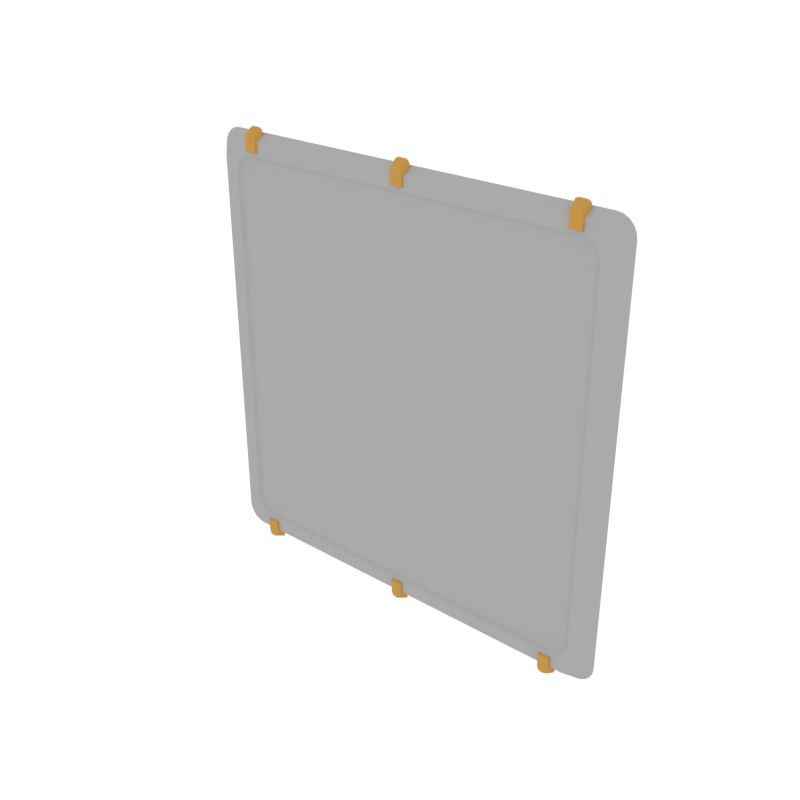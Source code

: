# Source: Details_Plate_Large.blend  (saved by Blender 3.6.13; exported with 4.5.12 LTS)
import bpy
from mathutils import Matrix  # noqa: F401  (used for matrix-valued properties, if any)

bpy.ops.wm.read_factory_settings(use_empty=True)
scene = bpy.context.scene
scene.name = 'Scene'

# ---- collections
col_collection_1 = bpy.data.collections.new('Collection 1'); scene.collection.children.link(col_collection_1)

# ---- materials (node trees are filled in below, after node groups)
mat_main = bpy.data.materials.new('Main')
mat_main.alpha_threshold = 0.0
mat_main.diffuse_color = (0.402, 0.402, 0.402, 1.0)
mat_main.roughness = 0.5
mat_accent = bpy.data.materials.new('Accent')
mat_accent.alpha_threshold = 0.0
mat_accent.diffuse_color = (0.5596, 0.2977, 0.06679, 1.0)
mat_accent.roughness = 0.5

# ---- node groups
ng_auto_smooth = bpy.data.node_groups.new('Auto Smooth', 'GeometryNodeTree')
_s = ng_auto_smooth.interface.new_socket(name='Geometry', in_out='OUTPUT', socket_type='NodeSocketGeometry')
_s = ng_auto_smooth.interface.new_socket(name='Geometry', in_out='INPUT', socket_type='NodeSocketGeometry')
_s = ng_auto_smooth.interface.new_socket(name='Angle', in_out='INPUT', socket_type='NodeSocketFloat')
_s.subtype = 'ANGLE'
_s.min_value = 0.0
_s.max_value = 3.142
ng_auto_smooth.is_modifier = True
_N = ng_auto_smooth.nodes; _L = ng_auto_smooth.links
n0 = _N.new('NodeGroupOutput'); n0.name = 'Group Output'; n0.location = (480, -100)
n1 = _N.new('NodeGroupInput'); n1.name = 'Group Input'; n1.location = (-420, -300)
n2 = _N.new('NodeGroupInput'); n2.name = 'Group Input.001'; n2.location = (-60, -100)
n3 = _N.new('GeometryNodeSetShadeSmooth'); n3.name = 'Set Shade Smooth'; n3.location = (120, -100)
n3.domain = 'EDGE'
n4 = _N.new('GeometryNodeSetShadeSmooth'); n4.name = 'Set Shade Smooth.001'; n4.location = (300, -100)
n5 = _N.new('GeometryNodeInputMeshEdgeAngle'); n5.name = 'Edge Angle'; n5.location = (-420, -220)
n6 = _N.new('GeometryNodeInputEdgeSmooth'); n6.name = 'Is Edge Smooth'; n6.location = (-60, -160)
n7 = _N.new('GeometryNodeInputShadeSmooth'); n7.name = 'Is Face Smooth'; n7.location = (-240, -340)
n8 = _N.new('FunctionNodeBooleanMath'); n8.name = 'Boolean Math'; n8.location = (-60, -220)
n9 = _N.new('FunctionNodeCompare'); n9.name = 'Compare'; n9.location = (-240, -180)
n9.operation = 'LESS_EQUAL'
_L.new(n5.outputs[0], n9.inputs[0])
_L.new(n4.outputs[0], n0.inputs[0])
_L.new(n1.outputs[1], n9.inputs[1])
_L.new(n9.outputs[0], n8.inputs[0])
_L.new(n7.outputs[0], n8.inputs[1])
_L.new(n2.outputs[0], n3.inputs[0])
_L.new(n6.outputs[0], n3.inputs[1])
_L.new(n3.outputs[0], n4.inputs[0])
_L.new(n8.outputs[0], n3.inputs[2])
n0.is_active_output = True

# ---- material node trees

# ---- world
world_world = bpy.data.worlds.new('World'); scene.world = world_world
world_world.color = (1.0, 1.0, 1.0)
world_world.use_sun_shadow = False
world_world.sun_shadow_jitter_overblur = 0.0
world_world.cycles.sampling_method = 'NONE'
world_world.cycles.sample_map_resolution = 256

# ---- meshes
me_cube_060 = bpy.data.meshes.new('Cube.060')
me_cube_060.from_pydata([(-0.4599, -0.006857, 0.5083), (-0.5043, -0.006857, 0.4622), (-0.4736, -0.006857, 0.5061), (-0.486, -0.006857, 0.4995), (-0.4958, -0.006857, 0.4893), (-0.5022, -0.006857, 0.4765), (0.5043, -0.006857, 0.4622), (0.4599, -0.006857, 0.5083), (0.5022, -0.006857, 0.4765), (0.4958, -0.006857, 0.4893), (0.486, -0.006857, 0.4995), (0.4736, -0.006857, 0.5061), (-0.5043, -0.006857, -0.4629), (-0.4599, -0.006857, -0.509), (-0.5022, -0.006857, -0.4771), (-0.4958, -0.006857, -0.49), (-0.486, -0.006857, -0.5002), (-0.4736, -0.006857, -0.5067), (0.4599, -0.006857, -0.509), (0.5043, -0.006857, -0.4629), (0.4736, -0.006857, -0.5067), (0.486, -0.006857, -0.5002), (0.4958, -0.006857, -0.49), (0.5022, -0.006857, -0.4771), (-0.4808, 0.0159, -0.5251), (-0.5261, 0.0159, -0.4789), (-0.4948, 0.0159, -0.5229), (-0.5074, 0.0159, -0.5163), (-0.5174, 0.0159, -0.5061), (-0.5239, 0.0159, -0.4932), (-0.5261, 0.0159, 0.4782), (-0.4808, 0.0159, 0.5244), (-0.5239, 0.0159, 0.4925), (-0.5174, 0.0159, 0.5054), (-0.5074, 0.0159, 0.5156), (-0.4948, 0.0159, 0.5222), (0.4808, 0.0159, 0.5244), (0.5261, 0.0159, 0.4782), (0.4948, 0.0159, 0.5222), (0.5074, 0.0159, 0.5156), (0.5174, 0.0159, 0.5054), (0.5239, 0.0159, 0.4925), (0.5261, 0.0159, -0.4789), (0.4808, 0.0159, -0.5251), (0.5239, 0.0159, -0.4932), (0.5174, 0.0159, -0.5061), (0.5074, 0.0159, -0.5163), (0.4948, 0.0159, -0.5229), (-0.4308, -0.01278, 0.4836), (-0.4363, 0.008259, 0.4747), (-0.4033, -0.01278, 0.4836), (-0.3978, 0.008259, 0.4747), (-0.4206, -0.01278, 0.5278), (-0.4308, -0.01278, 0.5171), (-0.4278, -0.01278, 0.5247), (-0.4363, 0.008259, 0.526), (-0.4261, 0.008259, 0.5367), (-0.4333, 0.008259, 0.5336), (-0.4033, -0.01278, 0.5171), (-0.4136, -0.01278, 0.5278), (-0.4063, -0.01278, 0.5247), (-0.408, 0.008259, 0.5367), (-0.3978, 0.008259, 0.526), (-0.4008, 0.008259, 0.5336), (0.4308, -0.01278, 0.4836), (0.4363, 0.008259, 0.4747), (0.4033, -0.01278, 0.4836), (0.3978, 0.008259, 0.4747), (0.4206, -0.01278, 0.5278), (0.4308, -0.01278, 0.5171), (0.4278, -0.01278, 0.5247), (0.4363, 0.008259, 0.526), (0.4261, 0.008259, 0.5367), (0.4333, 0.008259, 0.5336), (0.4033, -0.01278, 0.5171), (0.4136, -0.01278, 0.5278), (0.4063, -0.01278, 0.5247), (0.408, 0.008259, 0.5367), (0.3978, 0.008259, 0.526), (0.4008, 0.008259, 0.5336), (-0.4308, -0.01278, -0.4843), (-0.4363, 0.008259, -0.4754), (-0.4033, -0.01278, -0.4843), (-0.3978, 0.008259, -0.4754), (-0.4206, -0.01278, -0.5285), (-0.4308, -0.01278, -0.5178), (-0.4278, -0.01278, -0.5254), (-0.4363, 0.008259, -0.5267), (-0.4261, 0.008259, -0.5374), (-0.4333, 0.008259, -0.5343), (-0.4033, -0.01278, -0.5178), (-0.4136, -0.01278, -0.5285), (-0.4063, -0.01278, -0.5254), (-0.408, 0.008259, -0.5374), (-0.3978, 0.008259, -0.5267), (-0.4008, 0.008259, -0.5343), (0.4308, -0.01278, -0.4843), (0.4363, 0.008259, -0.4754), (0.4033, -0.01278, -0.4843), (0.3978, 0.008259, -0.4754), (0.4206, -0.01278, -0.5285), (0.4308, -0.01278, -0.5178), (0.4278, -0.01278, -0.5254), (0.4363, 0.008259, -0.5267), (0.4261, 0.008259, -0.5374), (0.4333, 0.008259, -0.5343), (0.4033, -0.01278, -0.5178), (0.4136, -0.01278, -0.5285), (0.4063, -0.01278, -0.5254), (0.408, 0.008259, -0.5374), (0.3978, 0.008259, -0.5267), (0.4008, 0.008259, -0.5343), (-0.01372, -0.01278, 0.4852), (-0.01925, 0.008259, 0.4763), (0.01372, -0.01278, 0.4852), (0.01925, 0.008259, 0.4763), (-0.003509, -0.01278, 0.5294), (-0.01372, -0.01278, 0.5187), (-0.01073, -0.01278, 0.5262), (-0.01925, 0.008259, 0.5276), (-0.009039, 0.008259, 0.5383), (-0.01626, 0.008259, 0.5352), (0.01372, -0.01278, 0.5187), (0.003509, -0.01278, 0.5294), (0.01073, -0.01278, 0.5262), (0.009039, 0.008259, 0.5383), (0.01925, 0.008259, 0.5276), (0.01626, 0.008259, 0.5352), (-0.01372, -0.01278, -0.4828), (-0.01925, 0.008259, -0.4739), (0.01372, -0.01278, -0.4828), (0.01925, 0.008259, -0.4739), (-0.003509, -0.01278, -0.527), (-0.01372, -0.01278, -0.5162), (-0.01073, -0.01278, -0.5238), (-0.01925, 0.008259, -0.5251), (-0.009039, 0.008259, -0.5359), (-0.01626, 0.008259, -0.5327), (0.01372, -0.01278, -0.5162), (0.003509, -0.01278, -0.527), (0.01073, -0.01278, -0.5238), (0.009039, 0.008259, -0.5359), (0.01925, 0.008259, -0.5251), (0.01626, 0.008259, -0.5327), (-0.4686, -0.006857, -0.4453), (-0.4706, -0.006857, -0.432), (-0.4627, -0.006857, -0.4573), (-0.4535, -0.006857, -0.4668), (-0.442, -0.006857, -0.4729), (-0.4292, -0.006857, -0.475), (0.4706, -0.006857, -0.432), (0.4686, -0.006857, -0.4453), (0.4627, -0.006857, -0.4573), (0.4535, -0.006857, -0.4668), (0.442, -0.006857, -0.4729), (0.4292, -0.006857, -0.475), (0.4686, -0.006857, 0.4446), (0.4706, -0.006857, 0.4313), (0.4627, -0.006857, 0.4566), (0.4535, -0.006857, 0.4661), (0.442, -0.006857, 0.4722), (0.4292, -0.006857, 0.4743), (-0.4706, -0.006857, 0.4313), (-0.4686, -0.006857, 0.4446), (-0.4627, -0.006857, 0.4566), (-0.4535, -0.006857, 0.4661), (-0.442, -0.006857, 0.4722), (-0.4292, -0.006857, 0.4743), (-0.462, -0.0009881, -0.439), (-0.464, -0.0009881, -0.4259), (-0.4562, -0.0009881, -0.4508), (-0.4471, -0.0009881, -0.4602), (-0.4357, -0.0009881, -0.4662), (-0.4231, -0.0009881, -0.4683), (0.464, -0.0009881, -0.4259), (0.462, -0.0009881, -0.439), (0.4562, -0.0009881, -0.4508), (0.4471, -0.0009881, -0.4602), (0.4357, -0.0009881, -0.4662), (0.4231, -0.0009881, -0.4683), (0.462, -0.0009881, 0.4383), (0.464, -0.0009881, 0.4252), (0.4562, -0.0009881, 0.4501), (0.4471, -0.0009881, 0.4595), (0.4357, -0.0009881, 0.4655), (0.4231, -0.0009881, 0.4676), (-0.464, -0.0009881, 0.4252), (-0.462, -0.0009881, 0.4383), (-0.4562, -0.0009881, 0.4501), (-0.4471, -0.0009881, 0.4595), (-0.4357, -0.0009881, 0.4655), (-0.4231, -0.0009881, 0.4676)], [], [(0, 7, 36, 31), (30, 32, 33, 34, 35, 31, 36, 38, 39, 40, 41, 37, 42, 44, 45, 46, 47, 43, 24, 26, 27, 28, 29, 25), (6, 19, 42, 37), (18, 13, 24, 43), (9, 10, 159, 158), (12, 25, 29, 14), (14, 29, 28, 15), (15, 28, 27, 16), (16, 27, 26, 17), (17, 26, 24, 13), (42, 19, 23, 44), (44, 23, 22, 45), (45, 22, 21, 46), (46, 21, 20, 47), (47, 20, 18, 43), (6, 37, 41, 8), (8, 41, 40, 9), (9, 40, 39, 10), (10, 39, 38, 11), (11, 38, 36, 7), (30, 1, 5, 32), (32, 5, 4, 33), (33, 4, 3, 34), (34, 3, 2, 35), (35, 2, 0, 31), (12, 1, 30, 25), (55, 57, 56, 61, 63, 62, 51, 49), (58, 60, 59, 52, 54, 53, 48, 50), (62, 58, 50, 51), (53, 55, 49, 48), (48, 49, 51, 50), (55, 53, 54, 57), (57, 54, 52, 56), (58, 62, 63, 60), (60, 63, 61, 59), (59, 61, 56, 52), (71, 65, 67, 78, 79, 77, 72, 73), (74, 66, 64, 69, 70, 68, 75, 76), (78, 67, 66, 74), (69, 64, 65, 71), (64, 66, 67, 65), (71, 73, 70, 69), (73, 72, 68, 70), (74, 76, 79, 78), (76, 75, 77, 79), (75, 68, 72, 77), (87, 81, 83, 94, 95, 93, 88, 89), (90, 82, 80, 85, 86, 84, 91, 92), (94, 83, 82, 90), (85, 80, 81, 87), (80, 82, 83, 81), (87, 89, 86, 85), (89, 88, 84, 86), (90, 92, 95, 94), (92, 91, 93, 95), (91, 84, 88, 93), (103, 105, 104, 109, 111, 110, 99, 97), (106, 108, 107, 100, 102, 101, 96, 98), (110, 106, 98, 99), (101, 103, 97, 96), (96, 97, 99, 98), (103, 101, 102, 105), (105, 102, 100, 104), (106, 110, 111, 108), (108, 111, 109, 107), (107, 109, 104, 100), (119, 121, 120, 125, 127, 126, 115, 113), (122, 124, 123, 116, 118, 117, 112, 114), (126, 122, 114, 115), (117, 119, 113, 112), (112, 113, 115, 114), (119, 117, 118, 121), (121, 118, 116, 120), (122, 126, 127, 124), (124, 127, 125, 123), (123, 125, 120, 116), (135, 129, 131, 142, 143, 141, 136, 137), (138, 130, 128, 133, 134, 132, 139, 140), (142, 131, 130, 138), (133, 128, 129, 135), (128, 130, 131, 129), (135, 137, 134, 133), (137, 136, 132, 134), (138, 140, 143, 142), (140, 139, 141, 143), (139, 132, 136, 141), (147, 148, 172, 171), (6, 8, 156, 157), (16, 17, 148, 147), (0, 2, 166, 167), (23, 19, 150, 151), (14, 15, 146, 144), (3, 4, 164, 165), (1, 12, 145, 162), (20, 21, 153, 154), (10, 11, 160, 159), (5, 1, 162, 163), (17, 13, 149, 148), (22, 23, 151, 152), (8, 9, 158, 156), (7, 0, 167, 161), (15, 16, 147, 146), (2, 3, 165, 166), (12, 14, 144, 145), (13, 18, 155, 149), (18, 20, 154, 155), (11, 7, 161, 160), (4, 5, 163, 164), (19, 6, 157, 150), (21, 22, 152, 153), (191, 190, 189, 188, 187, 186, 169, 168, 170, 171, 172, 173, 179, 178, 177, 176, 175, 174, 181, 180, 182, 183, 184, 185), (166, 165, 189, 190), (156, 158, 182, 180), (148, 149, 173, 172), (167, 166, 190, 191), (158, 159, 183, 182), (151, 150, 174, 175), (162, 145, 169, 186), (159, 160, 184, 183), (152, 151, 175, 176), (161, 167, 191, 185), (160, 161, 185, 184), (153, 152, 176, 177), (149, 155, 179, 173), (145, 144, 168, 169), (163, 162, 186, 187), (154, 153, 177, 178), (150, 157, 181, 174), (144, 146, 170, 168), (164, 163, 187, 188), (155, 154, 178, 179), (146, 147, 171, 170), (165, 164, 188, 189), (157, 156, 180, 181)])
me_cube_060.polygons.foreach_set('use_smooth', [True] * 134)
me_cube_060.polygons.foreach_set('material_index', [0, 0, 0, 0, 0, 0, 0, 0, 0, 0, 0, 0, 0, 0, 0, 0, 0, 0, 0, 0, 0, 0, 0, 0, 0, 0, 1, 1, 1, 1, 1, 1, 1, 1, 1, 1, 1, 1, 1, 1, 1, 1, 1, 1, 1, 1, 1, 1, 1, 1, 1, 1, 1, 1, 1, 1, 1, 1, 1, 1, 1, 1, 1, 1, 1, 1, 1, 1, 1, 1, 1, 1, 1, 1, 1, 1, 1, 1, 1, 1, 1, 1, 1, 1, 1, 1, 0, 0, 0, 0, 0, 0, 0, 0, 0, 0, 0, 0, 0, 0, 0, 0, 0, 0, 0, 0, 0, 0, 0, 0, 0, 0, 0, 0, 0, 0, 0, 0, 0, 0, 0, 0, 0, 0, 0, 0, 0, 0, 0, 0, 0, 0, 0, 0])
me_cube_060.materials.append(mat_main)
me_cube_060.materials.append(mat_accent)
me_cube_060.use_remesh_preserve_volume = False
me_cube_060.use_remesh_preserve_attributes = False
me_cube_060.use_mirror_vertex_groups = False
me_cube_060.update()

# ---- objects
ob_details_plate_large = bpy.data.objects.new('Details_Plate_Large', me_cube_060)

# ---- transforms, parenting, visibility, modifiers, constraints
ob_details_plate_large.location = (0.0, 0.0, 0.0)
ob_details_plate_large.lineart.crease_threshold = 0.0
_m = ob_details_plate_large.modifiers.new('Auto Smooth', 'NODES')
_m.node_group = ng_auto_smooth
_gi = [s.identifier for s in ng_auto_smooth.interface.items_tree if s.item_type == 'SOCKET' and s.in_out == 'INPUT']
_m[_gi[1]] = 0.5236  # Angle

# ---- collection membership
col_collection_1.objects.link(ob_details_plate_large)

# ---- scene / render settings (as saved in the file)
scene.frame_start = 1; scene.frame_end = 250; scene.frame_set(0)
scene.render.engine = 'CYCLES'
scene.render.resolution_x = 1000
scene.render.resolution_y = 1000
scene.render.dither_intensity = 0.0
scene.cycles.samples = 200
scene.cycles.sampling_pattern = 'TABULATED_SOBOL'
scene.cycles.light_sampling_threshold = 0.0
scene.cycles.use_adaptive_sampling = False
scene.cycles.use_light_tree = False
scene.cycles.caustics_reflective = False
scene.cycles.caustics_refractive = False
scene.cycles.blur_glossy = 0.0
scene.cycles.max_bounces = 2
scene.cycles.pixel_filter_type = 'GAUSSIAN'
scene.cycles.sample_clamp_indirect = 0.0
scene.view_settings.view_transform = 'Standard'
bpy.context.view_layer.update()

# ---- added for rendering (the .blend has no active camera): camera
cam_auto = bpy.data.cameras.new('AutoCamera')
cam_auto.lens = 50.0
cam_auto.sensor_width = 36.0
cam_auto.clip_end = 1000.0
ob_auto_camera = bpy.data.objects.new('AutoCamera', cam_auto)
scene.collection.objects.link(ob_auto_camera)
ob_auto_camera.location = (1.39246, -1.66939, 1.1144)
ob_auto_camera.rotation_euler = (1.09748, -7.21219e-08, 0.694738)
scene.camera = ob_auto_camera
bpy.context.view_layer.update()
